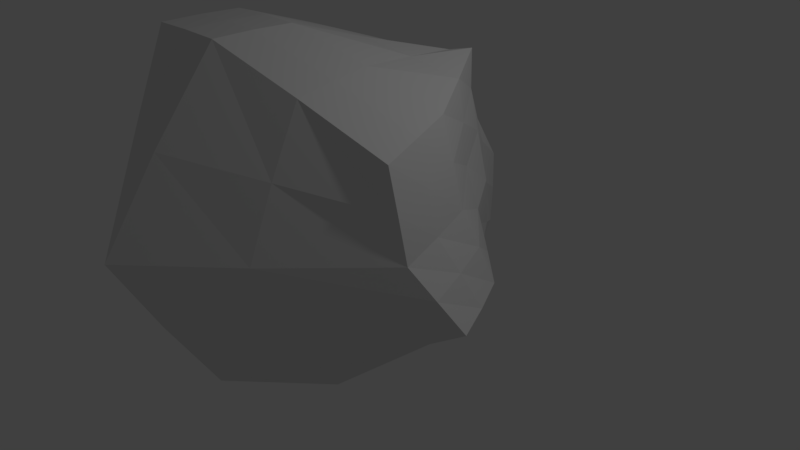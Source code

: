 # Source: Stone.blend  (saved by Blender 2.79.0; exported with 4.5.12 LTS)
import bpy
from mathutils import Matrix  # noqa: F401  (used for matrix-valued properties, if any)

bpy.ops.wm.read_factory_settings(use_empty=True)
scene = bpy.context.scene
scene.name = 'Scene'

# ---- collections
col_collection_1 = bpy.data.collections.new('Collection 1'); scene.collection.children.link(col_collection_1)

# ---- materials (node trees are filled in below, after node groups)
mat_stone = bpy.data.materials.new('Stone')
mat_stone.alpha_threshold = 0.0
mat_stone.use_transparent_shadow = False
mat_stone.roughness = 0.5
mat_stone.line_color = (0.0, 0.0, 0.0, 1.0)

# ---- material node trees

# ---- world
world_world = bpy.data.worlds.new('World'); scene.world = world_world
world_world.color = (0.05088, 0.05088, 0.05088)
world_world.use_sun_shadow = False
world_world.sun_shadow_jitter_overblur = 0.0
world_world.cycles.sampling_method = 'MANUAL'

# ---- cameras
cam_camera = bpy.data.cameras.new('Camera')
cam_camera.clip_end = 100.0
cam_camera.lens = 35.0
cam_camera.sensor_width = 32.0
cam_camera.sensor_height = 18.0
cam_camera.ortho_scale = 7.314
cam_camera.dof.focus_distance = 0.0
cam_camera.dof.aperture_fstop = 128.0

# ---- lights
light_lamp = bpy.data.lights.new('Lamp', 'POINT')
light_lamp.transmission_factor = 0.0
light_lamp.cutoff_distance = 30.0
light_lamp.energy = 100.0
light_lamp.shadow_buffer_clip_start = 1.001
light_lamp.shadow_soft_size = 0.1
light_lamp.shadow_maximum_resolution = 0.006
light_lamp.use_absolute_resolution = True

# ---- meshes
me_cube = bpy.data.meshes.new('Cube')
me_cube.from_pydata([(1.0, 1.0, -1.0), (2.603, -1.0, -1.0), (-2.401, -0.9424, -1.23), (-0.6951, 2.006, -1.536), (0.64, 1.112, 1.151), (1.817, -1.321, 0.6964), (-1.166, -1.903, 1.636), (-1.0, 1.0, 1.0), (2.1, -5.96e-08, -1.0), (0.3049, 2.006, -1.536), (0.7875, 1.112, 0.151), (0.1003, -2.374, -2.196), (2.089, -1.321, -0.3036), (-2.573, -0.6805, -1.36), (-2.42, -1.586, -0.4554), (-0.6951, 2.006, -0.5356), (1.457, -0.2086, 0.8475), (2.345e-07, 1.0, 1.0), (-0.1662, -1.903, 1.636), (-1.166, -0.9027, 1.636), (0.3049, 2.006, -0.5356), (-2.42, -0.5856, -0.4554), (-0.3721, -3.301, -0.5127), (1.779, -0.2086, -0.1525), (-0.1662, -0.9027, 1.636), (1.151, 0.1857, -2.287), (2.362, -0.4949, -1.003), (-0.1951, 2.017, -1.543), (0.6452, 1.118, 0.651), (-1.177, -1.679, -1.977), (1.958, -1.323, 0.198), (-1.658, 0.6782, -1.467), (-1.817, -1.759, 0.6024), (-0.8541, 1.515, 0.2389), (1.645, -0.7632, 0.7799), (-0.5, 1.006, 1.008), (-0.6662, -1.908, 1.646), (-1.09, 0.05302, 1.329), (1.554, 0.5047, -1.002), (0.6652, 1.509, -1.274), (1.004, 1.06, -0.4235), (1.387, -1.719, -1.635), (2.352, -1.165, -0.6495), (-2.49, -0.8133, -1.296), (-2.42, -1.268, -0.8462), (-0.702, 2.018, -1.036), (1.055, 0.4545, 1.004), (0.3187, 1.06, 1.078), (0.8384, -1.623, 1.187), (-1.172, -1.403, 1.644), (-0.1951, 2.189, -0.5316), (0.4743, 1.562, -0.1894), (0.1585, 1.518, 0.2434), (0.3099, 2.019, -1.036), (-1.591, 0.7331, -0.483), (-2.432, -1.086, -0.4538), (-2.508, -0.6286, -0.9065), (-1.818, -0.7362, 0.6067), (-1.425, -2.478, -0.4838), (0.8967, -2.36, -0.4016), (-0.1352, -2.864, -1.368), (-0.267, -2.64, 0.5862), (1.949, -0.7614, -0.2216), (1.216, 0.4569, 0.001778), (1.945, -0.1023, -0.5734), (1.623, -0.2067, 0.3492), (-0.1644, -1.403, 1.647), (-0.0804, 0.05374, 1.334), (0.6534, -0.5519, 1.262), (-0.6662, -0.9005, 1.647), (-0.736, -0.2233, -2.188), (1.645, 0.1006, -1.657), (0.7372, 1.107, -1.929), (0.6375, -1.1, -2.612), (1.527, -0.8033, -1.676), (1.16, 0.8143, -1.473), (-0.4718, 0.9194, -2.039), (-0.5859, 0.05826, 1.343), (0.4913, 0.256, 1.18), (0.7516, -1.087, 1.235), (1.141, 0.4597, 0.504), (1.391, 0.4843, -0.4974), (2.163, -0.6283, -0.61), (0.8667, -2.011, 0.4134), (1.146, -2.062, -1.026), (-1.308, -2.101, -1.129), (-1.828, -1.247, 0.6113), (-2.471, -0.9492, -0.8777), (-1.948, 0.7181, -0.9775), (0.5759, 1.545, -0.7276), (0.4032, 1.321, 0.4479), (-0.3479, 1.73, 0.2484), (-0.196, 2.293, -1.038), (-1.641, 0.3995, 0.4381), (-1.128, -2.361, 0.6082), (1.803, -0.7623, 0.2816), (-0.6687, -1.404, 1.658), (-0.9469, -0.9656, -2.254)], [], [(97, 29, 2, 43), (96, 49, 6, 36), (95, 34, 5, 30), (94, 36, 6, 32), (93, 37, 7, 33), (92, 27, 3, 45), (91, 50, 15, 33), (90, 51, 20, 52), (89, 39, 9, 53), (88, 54, 15, 45), (87, 55, 21, 56), (86, 49, 19, 57), (85, 58, 14, 44), (84, 59, 22, 60), (83, 48, 18, 61), (82, 62, 12, 42), (81, 63, 23, 64), (80, 46, 16, 65), (79, 66, 18, 48), (78, 67, 24, 68), (77, 37, 19, 69), (76, 70, 13, 31), (75, 71, 25, 72), (74, 41, 11, 73), (71, 74, 73, 25), (8, 26, 74, 71), (26, 1, 41, 74), (39, 75, 72, 9), (0, 38, 75, 39), (38, 8, 71, 75), (27, 76, 31, 3), (9, 72, 76, 27), (72, 25, 70, 76), (67, 77, 69, 24), (17, 35, 77, 67), (35, 7, 37, 77), (46, 78, 68, 16), (4, 47, 78, 46), (47, 17, 67, 78), (34, 79, 48, 5), (16, 68, 79, 34), (68, 24, 66, 79), (63, 80, 65, 23), (10, 28, 80, 63), (28, 4, 46, 80), (38, 81, 64, 8), (0, 40, 81, 38), (40, 10, 63, 81), (26, 82, 42, 1), (8, 64, 82, 26), (64, 23, 62, 82), (59, 83, 61, 22), (12, 30, 83, 59), (30, 5, 48, 83), (41, 84, 60, 11), (1, 42, 84, 41), (42, 12, 59, 84), (29, 85, 44, 2), (11, 60, 85, 29), (60, 22, 58, 85), (55, 86, 57, 21), (14, 32, 86, 55), (32, 6, 49, 86), (43, 87, 56, 13), (2, 44, 87, 43), (44, 14, 55, 87), (31, 88, 45, 3), (13, 56, 88, 31), (56, 21, 54, 88), (51, 89, 53, 20), (10, 40, 89, 51), (40, 0, 39, 89), (47, 90, 52, 17), (4, 28, 90, 47), (28, 10, 51, 90), (35, 91, 33, 7), (17, 52, 91, 35), (52, 20, 50, 91), (50, 92, 45, 15), (20, 53, 92, 50), (53, 9, 27, 92), (54, 93, 33, 15), (21, 57, 93, 54), (57, 19, 37, 93), (58, 94, 32, 14), (22, 61, 94, 58), (61, 18, 36, 94), (62, 95, 30, 12), (23, 65, 95, 62), (65, 16, 34, 95), (66, 96, 36, 18), (24, 69, 96, 66), (69, 19, 49, 96), (70, 97, 43, 13), (25, 73, 97, 70), (73, 11, 29, 97)])
_uv = me_cube.uv_layers.new(name='UVMap')
_uv.uv.foreach_set('vector', [0.1765, 0.374, 0.1071, 0.4148, 0.2139, 0.5298, 0.2299, 0.5357, 0.8087, 0.05784, 0.7544, 0.05473, 0.7575, 0.0003714, 0.8119, 0.003484, 0.7931, 0.8813, 0.7392, 0.8886, 0.7392, 0.8275, 0.7931, 0.8202, 0.4092, 0.31, 0.4568, 0.4224, 0.4025, 0.4262, 0.3265, 0.3174, 0.6409, 0.5612, 0.5433, 0.5222, 0.5747, 0.6268, 0.6566, 0.6841, 0.9032, 0.9452, 0.9577, 0.9452, 0.9577, 0.8907, 0.9032, 0.8907, 0.09014, 0.8944, 0.005364, 0.8855, 0.01036, 0.9397, 0.09514, 0.9486, 0.1054, 0.8116, 0.03593, 0.8097, 0.0003714, 0.8313, 0.08515, 0.8401, 0.927, 0.09143, 0.9243, 0.15, 0.867, 0.1737, 0.8722, 0.1195, 0.7961, 0.5631, 0.848, 0.5621, 0.848, 0.4209, 0.7936, 0.4192, 0.8011, 0.7414, 0.8463, 0.7577, 0.848, 0.7033, 0.7986, 0.7069, 0.9026, 0.7667, 0.9026, 0.6515, 0.8488, 0.6596, 0.8488, 0.7748, 0.3702, 0.13, 0.3615, 0.1976, 0.2505, 0.2085, 0.2486, 0.1663, 0.4411, 0.5817, 0.3711, 0.5854, 0.3236, 0.4596, 0.4173, 0.4433, 0.1426, 0.6681, 0.1526, 0.5829, 0.2649, 0.5423, 0.2649, 0.6598, 0.2316, 0.8407, 0.2752, 0.8493, 0.2752, 0.9104, 0.2352, 0.8982, 0.3433, 0.8333, 0.292, 0.8516, 0.2799, 0.7788, 0.3269, 0.7717, 0.92, 0.2604, 0.867, 0.2726, 0.867, 0.1988, 0.92, 0.1866, 0.9181, 0.5368, 0.9238, 0.4329, 0.976, 0.4175, 0.976, 0.5301, 0.6076, 0.8566, 0.6036, 0.7913, 0.6953, 0.7422, 0.6953, 0.8383, 0.8087, 0.2161, 0.7544, 0.213, 0.7513, 0.1091, 0.8056, 0.1122, 0.6374, 0.2637, 0.7505, 0.2086, 0.7505, 0.0003714, 0.6312, 0.1331, 0.4529, 0.826, 0.4425, 0.7472, 0.5111, 0.7298, 0.5111, 0.837, 0.1334, 0.1136, 0.04236, 0.1501, 0.0003714, 0.2997, 0.1231, 0.2124, 0.2244, 0.07713, 0.1334, 0.1136, 0.1231, 0.2124, 0.2459, 0.1251, 0.2028, 0.02913, 0.1436, 0.01475, 0.1334, 0.1136, 0.2244, 0.07713, 0.1436, 0.01475, 0.08435, 0.0003714, 0.04236, 0.1501, 0.1334, 0.1136, 0.4633, 0.9048, 0.4529, 0.826, 0.5111, 0.837, 0.5111, 0.9443, 0.4154, 0.8652, 0.3946, 0.8149, 0.4529, 0.826, 0.4633, 0.9048, 0.3946, 0.8149, 0.3738, 0.7646, 0.4425, 0.7472, 0.4529, 0.826, 0.5242, 0.3189, 0.6374, 0.2637, 0.6312, 0.1331, 0.5119, 0.2659, 0.5365, 0.3719, 0.6435, 0.3944, 0.6374, 0.2637, 0.5242, 0.3189, 0.6435, 0.3944, 0.7505, 0.4168, 0.7505, 0.2086, 0.6374, 0.2637, 0.8631, 0.2193, 0.8087, 0.2161, 0.8056, 0.1122, 0.86, 0.1153, 0.8662, 0.3232, 0.8119, 0.3201, 0.8087, 0.2161, 0.8631, 0.2193, 0.8119, 0.3201, 0.7575, 0.317, 0.7544, 0.213, 0.8087, 0.2161, 0.6116, 0.9218, 0.6076, 0.8566, 0.6953, 0.8383, 0.6953, 0.9344, 0.528, 0.9092, 0.52, 0.8748, 0.6076, 0.8566, 0.6116, 0.9218, 0.52, 0.8748, 0.5119, 0.8403, 0.6036, 0.7913, 0.6076, 0.8566, 0.9124, 0.6408, 0.9181, 0.5368, 0.976, 0.5301, 0.976, 0.6426, 0.8488, 0.6391, 0.8602, 0.5436, 0.9181, 0.5368, 0.9124, 0.6408, 0.8602, 0.5436, 0.8715, 0.4482, 0.9238, 0.4329, 0.9181, 0.5368, 0.9731, 0.2483, 0.92, 0.2604, 0.92, 0.1866, 0.9731, 0.1745, 0.9731, 0.322, 0.92, 0.3342, 0.92, 0.2604, 0.9731, 0.2483, 0.92, 0.3342, 0.867, 0.3464, 0.867, 0.2726, 0.92, 0.2604, 0.3946, 0.8149, 0.3433, 0.8333, 0.3269, 0.7717, 0.3738, 0.7646, 0.4154, 0.8652, 0.3598, 0.8948, 0.3433, 0.8333, 0.3946, 0.8149, 0.3598, 0.8948, 0.3042, 0.9244, 0.292, 0.8516, 0.3433, 0.8333, 0.188, 0.832, 0.2316, 0.8407, 0.2352, 0.8982, 0.1953, 0.886, 0.1807, 0.7781, 0.2279, 0.7831, 0.2316, 0.8407, 0.188, 0.832, 0.2279, 0.7831, 0.2752, 0.7882, 0.2752, 0.8493, 0.2316, 0.8407, 0.1326, 0.7532, 0.1426, 0.6681, 0.2649, 0.6598, 0.2649, 0.7773, 0.0003714, 0.7291, 0.02029, 0.6763, 0.1426, 0.6681, 0.1326, 0.7532, 0.02029, 0.6763, 0.04021, 0.6235, 0.1526, 0.5829, 0.1426, 0.6681, 0.5111, 0.578, 0.4411, 0.5817, 0.4173, 0.4433, 0.5111, 0.427, 0.5111, 0.729, 0.4648, 0.7201, 0.4411, 0.5817, 0.5111, 0.578, 0.4648, 0.7201, 0.4185, 0.7111, 0.3711, 0.5854, 0.4411, 0.5817, 0.3789, 0.06228, 0.3702, 0.13, 0.2486, 0.1663, 0.2467, 0.1242, 0.5111, 0.0003714, 0.4918, 0.09359, 0.3702, 0.13, 0.3789, 0.06228, 0.4918, 0.09359, 0.4725, 0.1868, 0.3615, 0.1976, 0.3702, 0.13, 0.9026, 0.8818, 0.9026, 0.7667, 0.8488, 0.7748, 0.8488, 0.89, 0.9564, 0.8737, 0.9564, 0.7585, 0.9026, 0.7667, 0.9026, 0.8818, 0.9564, 0.7585, 0.9564, 0.6433, 0.9026, 0.6515, 0.9026, 0.7667, 0.7558, 0.725, 0.8011, 0.7414, 0.7986, 0.7069, 0.7492, 0.7106, 0.7625, 0.7395, 0.8036, 0.7758, 0.8011, 0.7414, 0.7558, 0.725, 0.8036, 0.7758, 0.8447, 0.8121, 0.8463, 0.7577, 0.8011, 0.7414, 0.7442, 0.5641, 0.7961, 0.5631, 0.7936, 0.4192, 0.7392, 0.4175, 0.7492, 0.7106, 0.7986, 0.7069, 0.7961, 0.5631, 0.7442, 0.5641, 0.7986, 0.7069, 0.848, 0.7033, 0.848, 0.5621, 0.7961, 0.5631, 0.9296, 0.03285, 0.927, 0.09143, 0.8722, 0.1195, 0.8775, 0.06533, 0.9817, 0.0003714, 0.9817, 0.06334, 0.927, 0.09143, 0.9296, 0.03285, 0.9817, 0.06334, 0.9817, 0.1263, 0.9243, 0.15, 0.927, 0.09143, 0.1749, 0.8135, 0.1054, 0.8116, 0.08515, 0.8401, 0.1699, 0.849, 0.1799, 0.7781, 0.1257, 0.7831, 0.1054, 0.8116, 0.1749, 0.8135, 0.1257, 0.7831, 0.07148, 0.7881, 0.03593, 0.8097, 0.1054, 0.8116, 0.1749, 0.9032, 0.09014, 0.8944, 0.09514, 0.9486, 0.1799, 0.9574, 0.1699, 0.849, 0.08515, 0.8401, 0.09014, 0.8944, 0.1749, 0.9032, 0.08515, 0.8401, 0.0003714, 0.8313, 0.005364, 0.8855, 0.09014, 0.8944, 0.8488, 0.9452, 0.9032, 0.9452, 0.9032, 0.8907, 0.8488, 0.8907, 0.8488, 0.9996, 0.9032, 0.9996, 0.9032, 0.9452, 0.8488, 0.9452, 0.9032, 0.9996, 0.9577, 0.9996, 0.9577, 0.9452, 0.9032, 0.9452, 0.7384, 0.6003, 0.6409, 0.5612, 0.6566, 0.6841, 0.7384, 0.7415, 0.7384, 0.4591, 0.6252, 0.4383, 0.6409, 0.5612, 0.7384, 0.6003, 0.6252, 0.4383, 0.5119, 0.4175, 0.5433, 0.5222, 0.6409, 0.5612, 0.3615, 0.1976, 0.4092, 0.31, 0.3265, 0.3174, 0.2505, 0.2085, 0.4725, 0.1868, 0.4918, 0.3027, 0.4092, 0.31, 0.3615, 0.1976, 0.4918, 0.3027, 0.5111, 0.4187, 0.4568, 0.4224, 0.4092, 0.31, 0.8471, 0.874, 0.7931, 0.8813, 0.7931, 0.8202, 0.8471, 0.8129, 0.8471, 0.9351, 0.7931, 0.9424, 0.7931, 0.8813, 0.8471, 0.874, 0.7931, 0.9424, 0.7392, 0.9498, 0.7392, 0.8886, 0.7931, 0.8813, 0.8631, 0.06095, 0.8087, 0.05784, 0.8119, 0.003484, 0.8662, 0.006596, 0.86, 0.1153, 0.8056, 0.1122, 0.8087, 0.05784, 0.8631, 0.06095, 0.8056, 0.1122, 0.7513, 0.1091, 0.7544, 0.05473, 0.8087, 0.05784, 0.2459, 0.3333, 0.1765, 0.374, 0.2299, 0.5357, 0.2459, 0.5416, 0.2459, 0.1251, 0.1231, 0.2124, 0.1765, 0.374, 0.2459, 0.3333, 0.1231, 0.2124, 0.0003714, 0.2997, 0.1071, 0.4148, 0.1765, 0.374])
me_cube.materials.append(mat_stone)
me_cube.use_remesh_preserve_volume = False
me_cube.use_remesh_preserve_attributes = False
me_cube.use_mirror_vertex_groups = False
me_cube.update()

# ---- objects
ob_cube = bpy.data.objects.new('Cube', me_cube)
ob_lamp = bpy.data.objects.new('Lamp', light_lamp)
ob_camera = bpy.data.objects.new('Camera', cam_camera)

# ---- transforms, parenting, visibility, modifiers, constraints
ob_cube.location = (0.0, 0.0, 1.459)
ob_cube.lock_rotations_4d = False
ob_cube.empty_display_type = 'ARROWS'
ob_cube.lineart.crease_threshold = 0.0
ob_lamp.location = (4.076, 1.005, 5.904)
ob_lamp.rotation_euler = (0.6503, 0.05522, 1.866)
ob_lamp.lock_rotations_4d = False
ob_lamp.empty_display_type = 'ARROWS'
ob_lamp.color = (0.0, 0.0, 0.0, 0.0)
ob_lamp.lineart.crease_threshold = 0.0
ob_camera.location = (7.481, -6.508, 5.344)
ob_camera.rotation_euler = (1.109, 0.0, 0.8149)
ob_camera.lock_rotations_4d = False
ob_camera.empty_display_type = 'ARROWS'
ob_camera.color = (0.0, 0.0, 0.0, 0.0)
ob_camera.display_type = 'WIRE'
ob_camera.lineart.crease_threshold = 0.0

# ---- collection membership
col_collection_1.objects.link(ob_cube)
col_collection_1.objects.link(ob_lamp)
col_collection_1.objects.link(ob_camera)

# ---- scene / render settings (as saved in the file)
scene.camera = ob_camera
scene.frame_start = 1; scene.frame_end = 250; scene.frame_set(0)
scene.render.engine = 'BLENDER_EEVEE_NEXT'
scene.render.resolution_percentage = 50
scene.render.dither_intensity = 0.0
scene.cycles.use_denoising = False
scene.cycles.samples = 128
scene.cycles.sampling_pattern = 'TABULATED_SOBOL'
scene.cycles.use_adaptive_sampling = False
scene.cycles.use_light_tree = False
scene.cycles.blur_glossy = 0.0
scene.cycles.sample_clamp_indirect = 0.0
scene.view_settings.view_transform = 'Standard'
bpy.context.view_layer.update()
